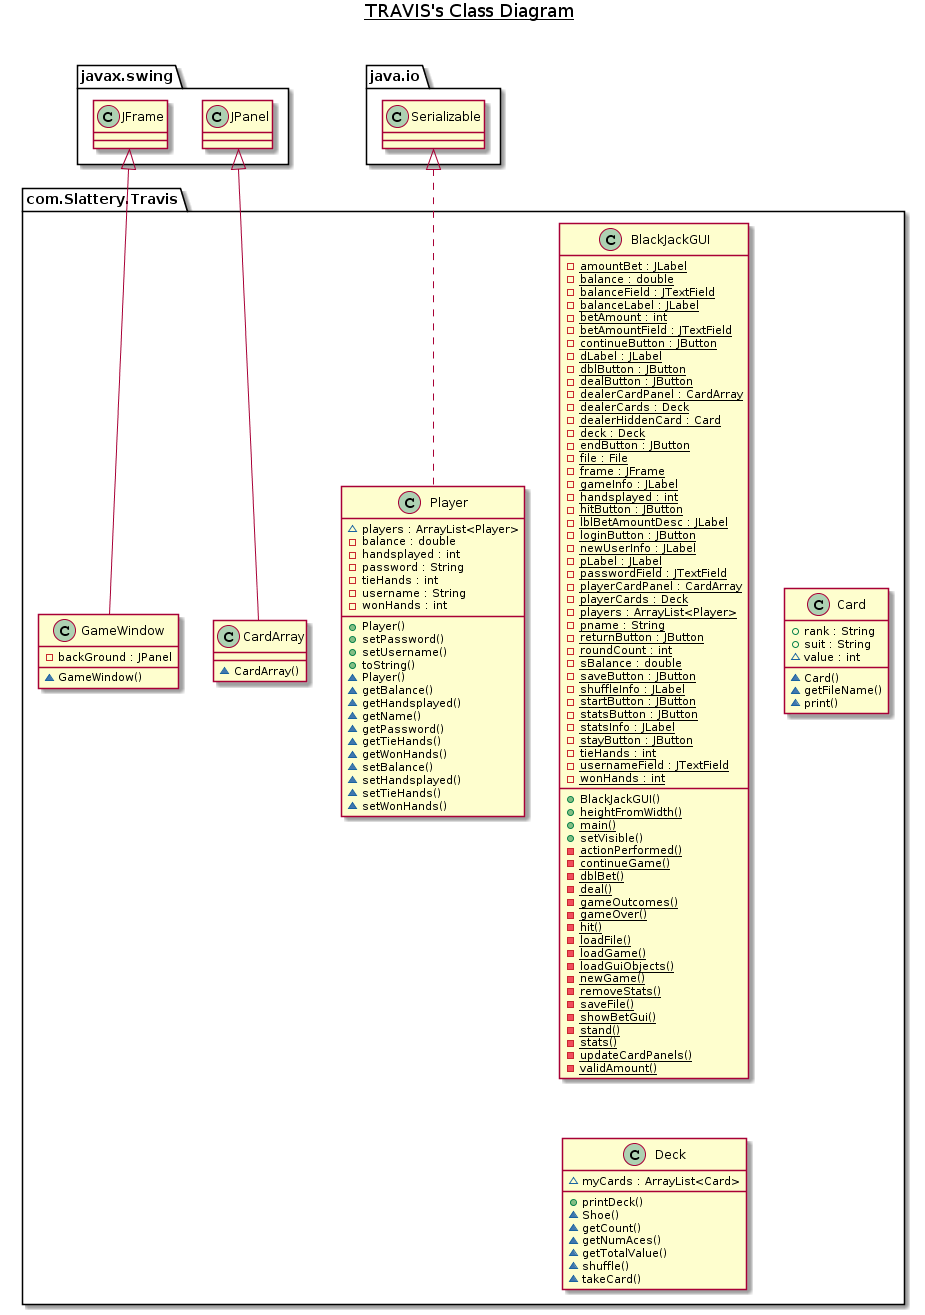

The diagram above was rendered by PlantUML. Its source (embedded in the PNG):
@startuml
title __TRAVIS's Class Diagram__\n

  namespace com.Slattery.Travis {
    class com.Slattery.Travis.BlackJackGUI {
        {static} - amountBet : JLabel
        {static} - balance : double
        {static} - balanceField : JTextField
        {static} - balanceLabel : JLabel
        {static} - betAmount : int
        {static} - betAmountField : JTextField
        {static} - continueButton : JButton
        {static} - dLabel : JLabel
        {static} - dblButton : JButton
        {static} - dealButton : JButton
        {static} - dealerCardPanel : CardArray
        {static} - dealerCards : Deck
        {static} - dealerHiddenCard : Card
        {static} - deck : Deck
        {static} - endButton : JButton
        {static} - file : File
        {static} - frame : JFrame
        {static} - gameInfo : JLabel
        {static} - handsplayed : int
        {static} - hitButton : JButton
        {static} - lblBetAmountDesc : JLabel
        {static} - loginButton : JButton
        {static} - newUserInfo : JLabel
        {static} - pLabel : JLabel
        {static} - passwordField : JTextField
        {static} - playerCardPanel : CardArray
        {static} - playerCards : Deck
        {static} - players : ArrayList<Player>
        {static} - pname : String
        {static} - returnButton : JButton
        {static} - roundCount : int
        {static} - sBalance : double
        {static} - saveButton : JButton
        {static} - shuffleInfo : JLabel
        {static} - startButton : JButton
        {static} - statsButton : JButton
        {static} - statsInfo : JLabel
        {static} - stayButton : JButton
        {static} - tieHands : int
        {static} - usernameField : JTextField
        {static} - wonHands : int
        + BlackJackGUI()
        {static} + heightFromWidth()
        {static} + main()
        + setVisible()
        {static} - actionPerformed()
        {static} - continueGame()
        {static} - dblBet()
        {static} - deal()
        {static} - gameOutcomes()
        {static} - gameOver()
        {static} - hit()
        {static} - loadFile()
        {static} - loadGame()
        {static} - loadGuiObjects()
        {static} - newGame()
        {static} - removeStats()
        {static} - saveFile()
        {static} - showBetGui()
        {static} - stand()
        {static} - stats()
        {static} - updateCardPanels()
        {static} - validAmount()
    }
  }
  

  namespace com.Slattery.Travis {
    class com.Slattery.Travis.Card {
        + rank : String
        + suit : String
        ~ value : int
        ~ Card()
        ~ getFileName()
        ~ print()
    }
  }
  

  namespace com.Slattery.Travis {
    class com.Slattery.Travis.CardArray {
        ~ CardArray()
    }
  }
  

  namespace com.Slattery.Travis {
    class com.Slattery.Travis.Deck {
        ~ myCards : ArrayList<Card>
        + printDeck()
        ~ Shoe()
        ~ getCount()
        ~ getNumAces()
        ~ getTotalValue()
        ~ shuffle()
        ~ takeCard()
    }
  }
  

  namespace com.Slattery.Travis {
    class com.Slattery.Travis.GameWindow {
        - backGround : JPanel
        ~ GameWindow()
    }
  }
  
  

  namespace com.Slattery.Travis {
    class com.Slattery.Travis.Player {
        ~ players : ArrayList<Player>
        - balance : double
        - handsplayed : int
        - password : String
        - tieHands : int
        - username : String
        - wonHands : int
        + Player()
        + setPassword()
        + setUsername()
        + toString()
        ~ Player()
        ~ getBalance()
        ~ getHandsplayed()
        ~ getName()
        ~ getPassword()
        ~ getTieHands()
        ~ getWonHands()
        ~ setBalance()
        ~ setHandsplayed()
        ~ setTieHands()
        ~ setWonHands()
    }
  }
  

  com.Slattery.Travis.CardArray -up-|> javax.swing.JPanel
  com.Slattery.Travis.GameWindow -up-|> javax.swing.JFrame
  com.Slattery.Travis.Player .up.|> java.io.Serializable
@enduml